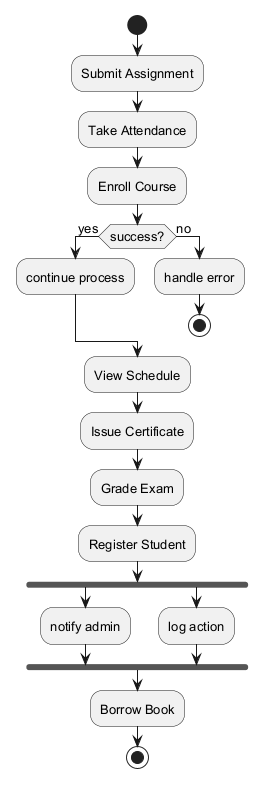

The diagram above was rendered by PlantUML. Its source (embedded in the PNG):
@startuml
skinparam backgroundColor #FFFFFF
skinparam classBackgroundColor #F1F8E9
skinparam classBorderColor #33691E
skinparam defaultFontSize 13
start
:Submit Assignment;
:Take Attendance;
:Enroll Course;
if (success?) then (yes)
:continue process;
else (no)
:handle error;
stop
endif
:View Schedule;
:Issue Certificate;
:Grade Exam;
:Register Student;
fork
:notify admin;
fork again
:log action;
end fork
:Borrow Book;
stop
@enduml